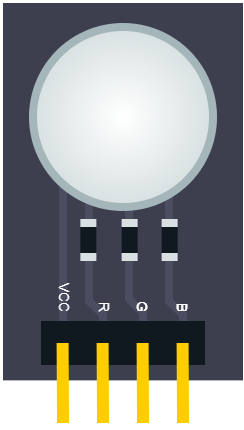

The diagram above was exported from draw.io. Its source (the exported page's mxGraphModel, read from the mxfile embedded in the PNG):
<mxGraphModel dx="332" dy="193" grid="1" gridSize="10" guides="1" tooltips="1" connect="1" arrows="1" fold="1" page="1" pageScale="1" pageWidth="827" pageHeight="1169" math="0" shadow="0">
  <root>
    <mxCell id="0" />
    <mxCell id="1" parent="0" />
    <mxCell id="G5MlFAcv9CPT-S6csB0l-21" value="" style="rounded=0;whiteSpace=wrap;html=1;strokeColor=none;strokeWidth=2;fontFamily=Arial;fontSize=20;fontColor=#FFFFFF;fillColor=#3D3F4F;" parent="1" vertex="1">
      <mxGeometry x="820" y="520" width="120" height="188.69" as="geometry" />
    </mxCell>
    <mxCell id="-rapuA4rfsJQKxEs5awx-15" value="" style="endArrow=none;html=1;rounded=0;strokeColor=#4B4D61;strokeWidth=4;fontFamily=Arial;fontSize=20;fontColor=#101820;fillColor=#00313C;" edge="1" parent="1">
      <mxGeometry width="50" height="50" relative="1" as="geometry">
        <mxPoint x="850" y="690" as="sourcePoint" />
        <mxPoint x="850" y="603" as="targetPoint" />
      </mxGeometry>
    </mxCell>
    <mxCell id="-rapuA4rfsJQKxEs5awx-11" value="" style="endArrow=none;html=1;rounded=0;strokeColor=#4B4D61;strokeWidth=4;fontFamily=Arial;fontSize=20;fontColor=#101820;fillColor=#00313C;" edge="1" parent="1">
      <mxGeometry width="50" height="50" relative="1" as="geometry">
        <mxPoint x="870" y="689" as="sourcePoint" />
        <mxPoint x="863" y="612" as="targetPoint" />
        <Array as="points">
          <mxPoint x="870" y="676" />
          <mxPoint x="863" y="669" />
        </Array>
      </mxGeometry>
    </mxCell>
    <mxCell id="-rapuA4rfsJQKxEs5awx-12" value="" style="endArrow=none;html=1;rounded=0;strokeColor=#4B4D61;strokeWidth=4;fontFamily=Arial;fontSize=20;fontColor=#101820;fillColor=#00313C;" edge="1" parent="1">
      <mxGeometry width="50" height="50" relative="1" as="geometry">
        <mxPoint x="890" y="688" as="sourcePoint" />
        <mxPoint x="883" y="613" as="targetPoint" />
        <Array as="points">
          <mxPoint x="890" y="675" />
          <mxPoint x="883" y="668" />
        </Array>
      </mxGeometry>
    </mxCell>
    <mxCell id="-rapuA4rfsJQKxEs5awx-13" value="" style="endArrow=none;html=1;rounded=0;strokeColor=#4B4D61;strokeWidth=4;fontFamily=Arial;fontSize=20;fontColor=#101820;fillColor=#00313C;" edge="1" parent="1">
      <mxGeometry width="50" height="50" relative="1" as="geometry">
        <mxPoint x="910" y="689" as="sourcePoint" />
        <mxPoint x="903" y="609" as="targetPoint" />
        <Array as="points">
          <mxPoint x="910" y="676" />
          <mxPoint x="903" y="669" />
        </Array>
      </mxGeometry>
    </mxCell>
    <object label="" id="G5MlFAcv9CPT-S6csB0l-11">
      <mxCell style="rounded=0;whiteSpace=wrap;html=1;strokeColor=none;strokeWidth=2;fillColor=#101820;fontFamily=Arial;fontSize=15;fontColor=#FFFFFF;rotation=0;container=0;direction=south;" parent="1" vertex="1">
        <mxGeometry x="858.6800000000001" y="632" width="8" height="13" as="geometry" />
      </mxCell>
    </object>
    <mxCell id="G5MlFAcv9CPT-S6csB0l-12" value="" style="rounded=0;whiteSpace=wrap;html=1;strokeColor=none;strokeWidth=2;fillColor=#D8E0E1;fontFamily=Arial;fontSize=15;fontColor=#FFFFFF;rotation=0;container=0;" parent="1" vertex="1">
      <mxGeometry x="858.6800000000001" y="628" width="8" height="4" as="geometry" />
    </mxCell>
    <mxCell id="-rapuA4rfsJQKxEs5awx-4" value="" style="rounded=0;whiteSpace=wrap;html=1;strokeColor=none;strokeWidth=2;fillColor=#D8E0E1;fontFamily=Arial;fontSize=7;fontColor=#FFFFFF;rotation=0;container=0;" vertex="1" parent="1">
      <mxGeometry x="858.6800000000001" y="645" width="8" height="4" as="geometry" />
    </mxCell>
    <object label="" id="-rapuA4rfsJQKxEs5awx-5">
      <mxCell style="rounded=0;whiteSpace=wrap;html=1;strokeColor=none;strokeWidth=2;fillColor=#101820;fontFamily=Arial;fontSize=15;fontColor=#FFFFFF;rotation=0;container=0;direction=south;" vertex="1" parent="1">
        <mxGeometry x="879.32" y="632" width="8" height="13" as="geometry" />
      </mxCell>
    </object>
    <mxCell id="-rapuA4rfsJQKxEs5awx-6" value="" style="rounded=0;whiteSpace=wrap;html=1;strokeColor=none;strokeWidth=2;fillColor=#D8E0E1;fontFamily=Arial;fontSize=15;fontColor=#FFFFFF;rotation=0;container=0;" vertex="1" parent="1">
      <mxGeometry x="879.32" y="628" width="8" height="4" as="geometry" />
    </mxCell>
    <mxCell id="-rapuA4rfsJQKxEs5awx-7" value="" style="rounded=0;whiteSpace=wrap;html=1;strokeColor=none;strokeWidth=2;fillColor=#D8E0E1;fontFamily=Arial;fontSize=7;fontColor=#FFFFFF;rotation=0;container=0;" vertex="1" parent="1">
      <mxGeometry x="879.32" y="645" width="8" height="4" as="geometry" />
    </mxCell>
    <object label="" id="-rapuA4rfsJQKxEs5awx-8">
      <mxCell style="rounded=0;whiteSpace=wrap;html=1;strokeColor=none;strokeWidth=2;fillColor=#101820;fontFamily=Arial;fontSize=15;fontColor=#FFFFFF;rotation=0;container=0;direction=south;" vertex="1" parent="1">
        <mxGeometry x="899.32" y="632" width="8" height="13" as="geometry" />
      </mxCell>
    </object>
    <mxCell id="-rapuA4rfsJQKxEs5awx-9" value="" style="rounded=0;whiteSpace=wrap;html=1;strokeColor=none;strokeWidth=2;fillColor=#D8E0E1;fontFamily=Arial;fontSize=15;fontColor=#FFFFFF;rotation=0;container=0;" vertex="1" parent="1">
      <mxGeometry x="899.32" y="628" width="8" height="4" as="geometry" />
    </mxCell>
    <mxCell id="-rapuA4rfsJQKxEs5awx-10" value="" style="rounded=0;whiteSpace=wrap;html=1;strokeColor=none;strokeWidth=2;fillColor=#D8E0E1;fontFamily=Arial;fontSize=7;fontColor=#FFFFFF;rotation=0;container=0;" vertex="1" parent="1">
      <mxGeometry x="899.32" y="645" width="8" height="4" as="geometry" />
    </mxCell>
    <mxCell id="G5MlFAcv9CPT-S6csB0l-2" value="" style="rounded=0;whiteSpace=wrap;html=1;strokeColor=#101820;strokeWidth=2;fontFamily=Arial;fontSize=15;fontColor=#FFFFFF;fillColor=#101820;" parent="1" vertex="1">
      <mxGeometry x="840" y="680" width="20" height="20" as="geometry" />
    </mxCell>
    <mxCell id="G5MlFAcv9CPT-S6csB0l-3" value="" style="rounded=0;whiteSpace=wrap;html=1;strokeColor=#101820;strokeWidth=2;fontFamily=Arial;fontSize=15;fontColor=#FFFFFF;fillColor=#101820;" parent="1" vertex="1">
      <mxGeometry x="860" y="680" width="20" height="20" as="geometry" />
    </mxCell>
    <mxCell id="G5MlFAcv9CPT-S6csB0l-4" value="" style="rounded=0;whiteSpace=wrap;html=1;strokeColor=#101820;strokeWidth=2;fontFamily=Arial;fontSize=15;fontColor=#FFFFFF;fillColor=#101820;" parent="1" vertex="1">
      <mxGeometry x="880" y="680" width="20" height="20" as="geometry" />
    </mxCell>
    <mxCell id="-rapuA4rfsJQKxEs5awx-1" value="" style="rounded=0;whiteSpace=wrap;html=1;strokeColor=#101820;strokeWidth=2;fontFamily=Arial;fontSize=15;fontColor=#FFFFFF;fillColor=#101820;" vertex="1" parent="1">
      <mxGeometry x="900" y="680" width="20" height="20" as="geometry" />
    </mxCell>
    <mxCell id="G5MlFAcv9CPT-S6csB0l-5" value="" style="endArrow=none;html=1;rounded=0;strokeColor=#FFCD00;strokeWidth=6;fontFamily=Arial;fontSize=20;fontColor=#101820;fillColor=#FFCD00;" parent="1" edge="1">
      <mxGeometry width="50" height="50" relative="1" as="geometry">
        <mxPoint x="850" y="730" as="sourcePoint" />
        <mxPoint x="849.8" y="690" as="targetPoint" />
      </mxGeometry>
    </mxCell>
    <mxCell id="G5MlFAcv9CPT-S6csB0l-6" value="" style="endArrow=none;html=1;rounded=0;strokeColor=#FFCD00;strokeWidth=6;fontFamily=Arial;fontSize=20;fontColor=#101820;fillColor=#FFCD00;" parent="1" edge="1">
      <mxGeometry width="50" height="50" relative="1" as="geometry">
        <mxPoint x="870" y="730" as="sourcePoint" />
        <mxPoint x="869.8" y="690" as="targetPoint" />
      </mxGeometry>
    </mxCell>
    <mxCell id="G5MlFAcv9CPT-S6csB0l-7" value="" style="endArrow=none;html=1;rounded=0;strokeColor=#FFCD00;strokeWidth=6;fontFamily=Arial;fontSize=20;fontColor=#101820;fillColor=#FFCD00;" parent="1" edge="1">
      <mxGeometry width="50" height="50" relative="1" as="geometry">
        <mxPoint x="890" y="730" as="sourcePoint" />
        <mxPoint x="889.8" y="690" as="targetPoint" />
      </mxGeometry>
    </mxCell>
    <mxCell id="-rapuA4rfsJQKxEs5awx-2" value="" style="endArrow=none;html=1;rounded=0;strokeColor=#FFCD00;strokeWidth=6;fontFamily=Arial;fontSize=20;fontColor=#101820;fillColor=#FFCD00;" edge="1" parent="1">
      <mxGeometry width="50" height="50" relative="1" as="geometry">
        <mxPoint x="910" y="730" as="sourcePoint" />
        <mxPoint x="909.8" y="690" as="targetPoint" />
      </mxGeometry>
    </mxCell>
    <mxCell id="G5MlFAcv9CPT-S6csB0l-18" value="" style="ellipse;whiteSpace=wrap;html=1;aspect=fixed;strokeColor=#A5B6BA;strokeWidth=4;fontFamily=Arial;fontSize=20;fontColor=#FFFFFF;fillColor=#FFFFFF;gradientColor=#D8E0E1;gradientDirection=radial;" parent="1" vertex="1">
      <mxGeometry x="835" y="532" width="90" height="90" as="geometry" />
    </mxCell>
    <mxCell id="-rapuA4rfsJQKxEs5awx-16" value="&lt;p style=&quot;line-height: 100%; font-size: 7px;&quot;&gt;&lt;font color=&quot;#ffffff&quot; style=&quot;font-size: 7px;&quot;&gt;VCC&lt;/font&gt;&lt;/p&gt;" style="rounded=0;whiteSpace=wrap;html=1;strokeColor=none;strokeWidth=2;fontFamily=Arial;fontSize=7;fontColor=#101820;fillColor=none;rotation=90;align=right;" vertex="1" parent="1">
      <mxGeometry x="838" y="658" width="26.68" height="10" as="geometry" />
    </mxCell>
    <mxCell id="-rapuA4rfsJQKxEs5awx-17" value="&lt;p style=&quot;line-height: 100%; font-size: 7px;&quot;&gt;&lt;font color=&quot;#ffffff&quot; style=&quot;font-size: 7px;&quot;&gt;R&lt;/font&gt;&lt;/p&gt;" style="rounded=0;whiteSpace=wrap;html=1;strokeColor=none;strokeWidth=2;fontFamily=Arial;fontSize=7;fontColor=#101820;fillColor=none;rotation=90;align=right;" vertex="1" parent="1">
      <mxGeometry x="858" y="658" width="26.68" height="10" as="geometry" />
    </mxCell>
    <mxCell id="-rapuA4rfsJQKxEs5awx-18" value="&lt;p style=&quot;line-height: 100%; font-size: 7px;&quot;&gt;&lt;font color=&quot;#ffffff&quot; style=&quot;font-size: 7px;&quot;&gt;G&lt;/font&gt;&lt;/p&gt;" style="rounded=0;whiteSpace=wrap;html=1;strokeColor=none;strokeWidth=2;fontFamily=Arial;fontSize=7;fontColor=#101820;fillColor=none;rotation=90;align=right;" vertex="1" parent="1">
      <mxGeometry x="877.5" y="658.5" width="25.68" height="10" as="geometry" />
    </mxCell>
    <mxCell id="-rapuA4rfsJQKxEs5awx-19" value="&lt;p style=&quot;line-height: 100%; font-size: 7px;&quot;&gt;&lt;font color=&quot;#ffffff&quot; style=&quot;font-size: 7px;&quot;&gt;B&lt;/font&gt;&lt;/p&gt;" style="rounded=0;whiteSpace=wrap;html=1;strokeColor=none;strokeWidth=2;fontFamily=Arial;fontSize=7;fontColor=#101820;fillColor=none;rotation=90;align=right;" vertex="1" parent="1">
      <mxGeometry x="897.5" y="658.5" width="25.68" height="10" as="geometry" />
    </mxCell>
    <mxCell id="-rapuA4rfsJQKxEs5awx-20" value="&lt;p style=&quot;line-height: 100%; font-size: 7px;&quot;&gt;&lt;font color=&quot;#ffffff&quot; style=&quot;font-size: 7px;&quot;&gt;B&lt;/font&gt;&lt;/p&gt;" style="rounded=0;whiteSpace=wrap;html=1;strokeColor=none;strokeWidth=2;fontFamily=Arial;fontSize=7;fontColor=#101820;fillColor=none;rotation=90;align=right;" vertex="1" parent="1">
      <mxGeometry x="897.5" y="658.5" width="25.68" height="10" as="geometry" />
    </mxCell>
    <mxCell id="-rapuA4rfsJQKxEs5awx-21" value="&lt;p style=&quot;line-height: 100%; font-size: 7px;&quot;&gt;&lt;font color=&quot;#ffffff&quot; style=&quot;font-size: 7px;&quot;&gt;G&lt;/font&gt;&lt;/p&gt;" style="rounded=0;whiteSpace=wrap;html=1;strokeColor=none;strokeWidth=2;fontFamily=Arial;fontSize=7;fontColor=#101820;fillColor=none;rotation=90;align=right;" vertex="1" parent="1">
      <mxGeometry x="877.5" y="658.5" width="25.68" height="10" as="geometry" />
    </mxCell>
  </root>
</mxGraphModel>